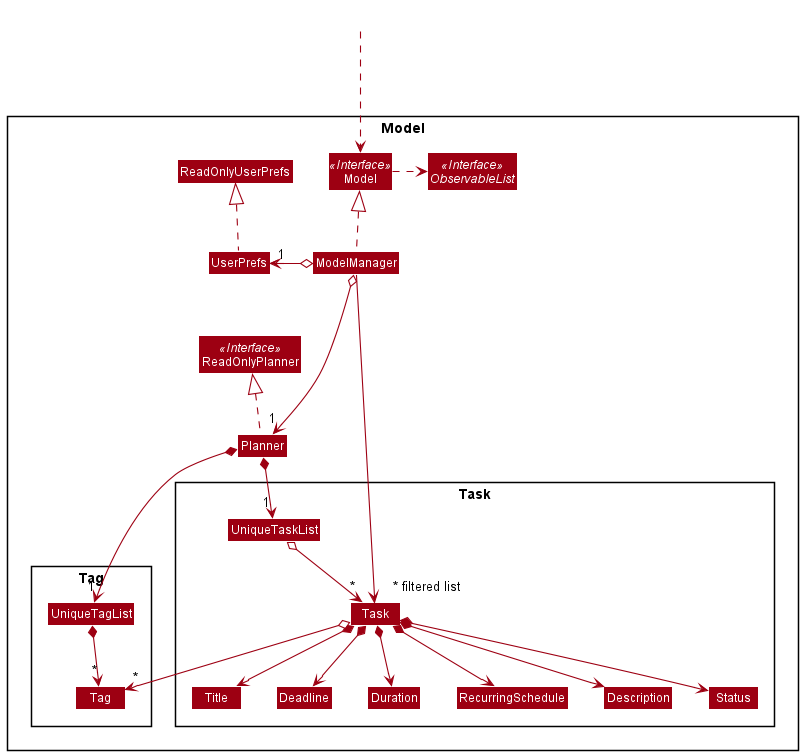

The diagram above was rendered by PlantUML. Its source (embedded in the PNG):
@startuml
!include style.puml
skinparam arrowThickness 1.1
skinparam arrowColor MODEL_COLOR
skinparam classBackgroundColor MODEL_COLOR

Package Model <<Rectangle>>{
Interface ReadOnlyPlanner <<Interface>>
Interface Model <<Interface>>
Interface ObservableList <<Interface>>
Class Planner
Class ReadOnlyPlanner
Class Model
Class ModelManager
Class UserPrefs
Class ReadOnlyUserPrefs

Package Task {
Class Task
Class Deadline
Class RecurringSchedule
Class Title
Class Status
Class Duration
Class Description
Class UniqueTaskList
}

Package Tag {
Class Tag
Class UniqueTagList
}
}

Class HiddenOutside #FFFFFF
HiddenOutside ...> Model

Planner .up.|> ReadOnlyPlanner

ModelManager .up.|> Model
Model .right.> ObservableList
ModelManager o--> "1" Planner
ModelManager o-left-> "1" UserPrefs
UserPrefs .up.|> ReadOnlyUserPrefs

Planner *--> "1" UniqueTaskList
UniqueTaskList o--> "*" Task
Planner *--> "1" UniqueTagList
UniqueTagList *--> "*" Tag
Task *--> Title
Task *--> Deadline
Task *--> Duration
Task *--> RecurringSchedule
Task *--> Description
Task *--> Status
Task o--> "*" Tag

Title -[hidden]right-> Deadline
Deadline -[hidden]right-> Duration
Duration -[hidden]right-> RecurringSchedule
RecurringSchedule -[hidden]right-> Description
Description -[hidden]right-> Status


ModelManager ----->" ~* filtered list" Task
@enduml